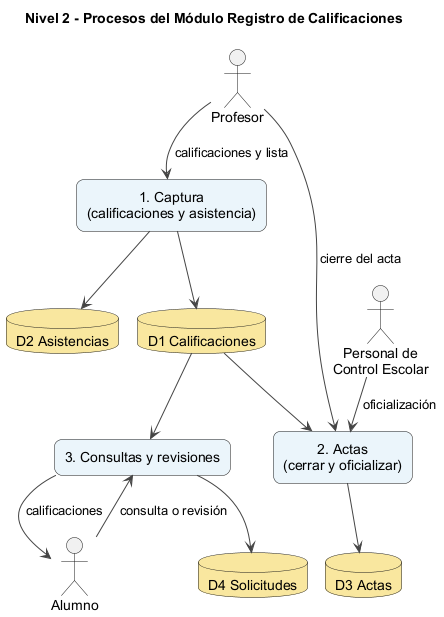

The diagram above was rendered by PlantUML. Its source (embedded in the PNG):
@startuml e6_m8_calificaciones_contexto_nivel2
title Nivel 2 - Procesos del Módulo Registro de Calificaciones
top to bottom direction
!pragma layout smetana
skinparam shadowing false
skinparam defaultFontName Arial
skinparam roundcorner 15
skinparam defaultTextAlignment center
skinparam ArrowColor #444444
actor "Profesor" as Profesor
actor "Personal de\nControl Escolar" as CE
actor "Alumno" as Alumno
rectangle "1. Captura\n(calificaciones y asistencia)" as P1 #EBF5FB
rectangle "2. Actas\n(cerrar y oficializar)" as P2 #EBF5FB
rectangle "3. Consultas y revisiones" as P3 #EBF5FB
database "D1 Calificaciones" as D1 #F9E79F
database "D2 Asistencias" as D2 #F9E79F
database "D3 Actas" as D3 #F9E79F
database "D4 Solicitudes" as D4 #F9E79F
Profesor --> P1 : calificaciones y lista
Profesor --> P2 : cierre del acta
CE --> P2 : oficialización
Alumno --> P3 : consulta o revisión
P1 --> D1
P1 --> D2
D1 --> P2
P2 --> D3
D1 --> P3
P3 --> D4
P3 --> Alumno : calificaciones
@enduml